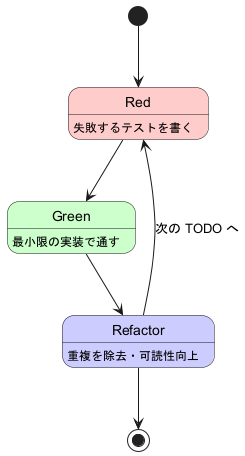

The diagram above was rendered by PlantUML. Its source (embedded in the PNG):
@startuml
state Red #ffcccc
state Green #ccffcc
state Refactor #ccccff

[*] --> Red
Red : 失敗するテストを書く
Red --> Green
Green : 最小限の実装で通す
Green --> Refactor
Refactor : 重複を除去・可読性向上
Refactor --> Red : 次の TODO へ
Refactor --> [*]
@enduml